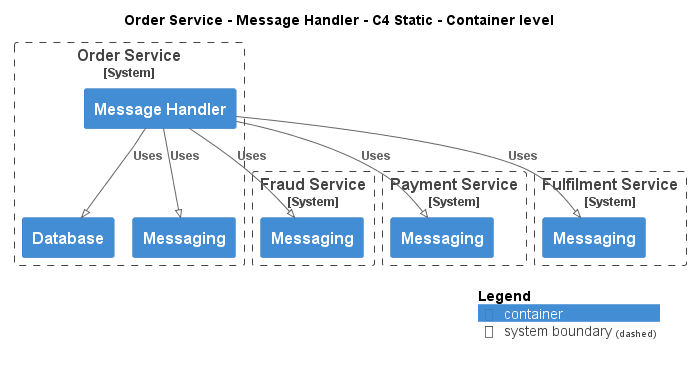

The diagram above was rendered by PlantUML. Its source (embedded in the PNG):
@startuml
!pragma layout smetana
!include ..\..\..\..\..\.c4s\C4_Container.puml

AddElementTag("c4interflow:lifecycle:new", $bgColor=green, $fontColor=#ffffff, $borderColor=green, $shadowing="False")
AddElementTag("c4interflow:lifecycle:changed", $bgColor=orange, $fontColor=#ffffff, $borderColor=orange, $shadowing="False")
AddElementTag("c4interflow:lifecycle:removed", $bgColor=red, $fontColor=#ffffff, $borderColor=red, $shadowing="False")

AddRelTag("c4interflow:lifecycle:new", $textColor=green, $lineColor=green)
AddRelTag("c4interflow:lifecycle:changed", $textColor=orange, $lineColor=orange)
AddRelTag("c4interflow:lifecycle:removed", $textColor=red, $lineColor=red)

SHOW_PERSON_PORTRAIT()
LAYOUT_TOP_DOWN()

skinparam linetype polyline

title Order Service - Message Handler - C4 Static - Container level


System_Boundary(ECommercePlatform.SoftwareSystems.OrderService, "Order Service") {
    Container(ECommercePlatform.SoftwareSystems.OrderService.Containers.MessageHandler, "Message Handler", "", "")
    Container(ECommercePlatform.SoftwareSystems.OrderService.Containers.Database, "Database", "", "")
    Container(ECommercePlatform.SoftwareSystems.OrderService.Containers.Messaging, "Messaging", "", "")
}

System_Boundary(ECommercePlatform.SoftwareSystems.FraudService, "Fraud Service") {
    Container(ECommercePlatform.SoftwareSystems.FraudService.Containers.Messaging, "Messaging", "", "")
}

System_Boundary(ECommercePlatform.SoftwareSystems.PaymentService, "Payment Service") {
    Container(ECommercePlatform.SoftwareSystems.PaymentService.Containers.Messaging, "Messaging", "", "")
}

System_Boundary(ECommercePlatform.SoftwareSystems.FulfilmentService, "Fulfilment Service") {
    Container(ECommercePlatform.SoftwareSystems.FulfilmentService.Containers.Messaging, "Messaging", "", "")
}

Rel(ECommercePlatform.SoftwareSystems.OrderService.Containers.MessageHandler, ECommercePlatform.SoftwareSystems.FraudService.Containers.Messaging, "Uses")
Rel(ECommercePlatform.SoftwareSystems.OrderService.Containers.MessageHandler, ECommercePlatform.SoftwareSystems.OrderService.Containers.Database, "Uses")
Rel(ECommercePlatform.SoftwareSystems.OrderService.Containers.MessageHandler, ECommercePlatform.SoftwareSystems.OrderService.Containers.Messaging, "Uses")
Rel(ECommercePlatform.SoftwareSystems.OrderService.Containers.MessageHandler, ECommercePlatform.SoftwareSystems.PaymentService.Containers.Messaging, "Uses")
Rel(ECommercePlatform.SoftwareSystems.OrderService.Containers.MessageHandler, ECommercePlatform.SoftwareSystems.FulfilmentService.Containers.Messaging, "Uses")


SHOW_LEGEND()
@enduml